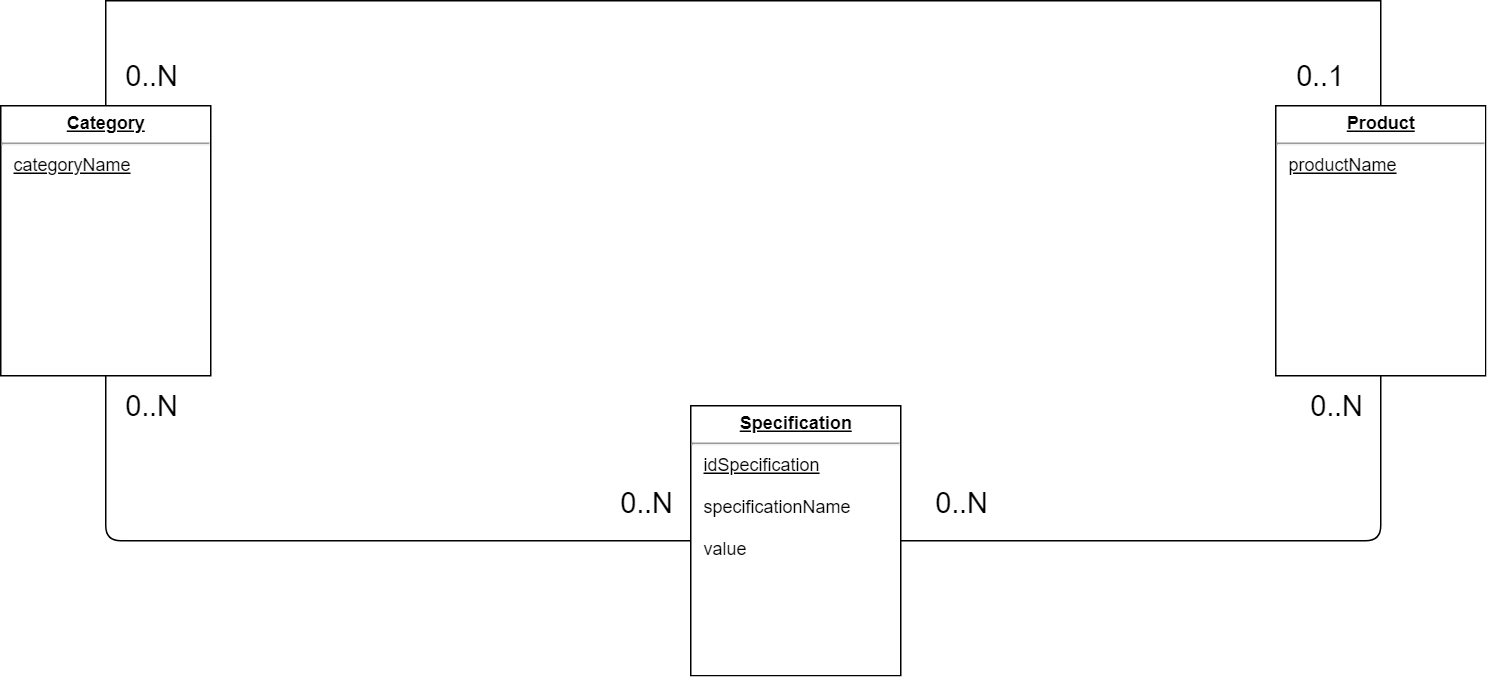

The diagram above was exported from draw.io. Its source (the exported page's mxGraphModel, read from the mxfile embedded in the PNG):
<mxGraphModel dx="1422" dy="834" grid="1" gridSize="10" guides="1" tooltips="1" connect="1" arrows="1" fold="1" page="1" pageScale="1" pageWidth="1100" pageHeight="850" background="#ffffff" math="0" shadow="0">
  <root>
    <mxCell id="0" />
    <mxCell id="1" parent="0" />
    <mxCell id="24794b860abc3c2d-30" style="edgeStyle=orthogonalEdgeStyle;rounded=0;html=1;labelBackgroundColor=none;endArrow=none;endFill=0;endSize=8;fontFamily=Verdana;fontSize=12;align=left;entryX=0.5;entryY=0;entryDx=0;entryDy=0;" parent="1" source="24794b860abc3c2d-1" target="CgP_YoDA1rPeMK58GHNr-1" edge="1">
      <mxGeometry relative="1" as="geometry">
        <Array as="points">
          <mxPoint x="110" y="90" />
          <mxPoint x="960" y="90" />
        </Array>
        <mxPoint x="670" y="135" as="targetPoint" />
      </mxGeometry>
    </mxCell>
    <mxCell id="24794b860abc3c2d-1" value="&lt;p style=&quot;margin: 0px ; margin-top: 4px ; text-align: center ; text-decoration: underline&quot;&gt;&lt;b&gt;Category&lt;/b&gt;&lt;/p&gt;&lt;hr&gt;&lt;p style=&quot;margin: 0px ; margin-left: 8px&quot;&gt;&lt;u&gt;categoryName&lt;/u&gt;&lt;/p&gt;&lt;p style=&quot;margin: 0px ; margin-left: 8px&quot;&gt;&lt;br&gt;&lt;/p&gt;" style="verticalAlign=top;align=left;overflow=fill;fontSize=12;fontFamily=Helvetica;html=1;rounded=0;shadow=0;comic=0;labelBackgroundColor=none;strokeColor=#000000;strokeWidth=1;fillColor=#ffffff;" parent="1" vertex="1">
      <mxGeometry x="40" y="160" width="140" height="180" as="geometry" />
    </mxCell>
    <mxCell id="CgP_YoDA1rPeMK58GHNr-1" value="&lt;p style=&quot;margin: 0px ; margin-top: 4px ; text-align: center ; text-decoration: underline&quot;&gt;&lt;b&gt;Product&lt;/b&gt;&lt;/p&gt;&lt;hr&gt;&lt;p style=&quot;margin: 0px ; margin-left: 8px&quot;&gt;&lt;u&gt;productName&lt;/u&gt;&lt;/p&gt;" style="verticalAlign=top;align=left;overflow=fill;fontSize=12;fontFamily=Helvetica;html=1;rounded=0;shadow=0;comic=0;labelBackgroundColor=none;strokeColor=#000000;strokeWidth=1;fillColor=#ffffff;" vertex="1" parent="1">
      <mxGeometry x="890" y="160" width="140" height="180" as="geometry" />
    </mxCell>
    <mxCell id="CgP_YoDA1rPeMK58GHNr-2" value="&lt;p style=&quot;margin: 0px ; margin-top: 4px ; text-align: center ; text-decoration: underline&quot;&gt;&lt;b&gt;Specification&lt;/b&gt;&lt;/p&gt;&lt;hr&gt;&lt;p style=&quot;margin: 0px ; margin-left: 8px&quot;&gt;&lt;u&gt;idSpecification&lt;/u&gt;&lt;/p&gt;&lt;p style=&quot;margin: 0px ; margin-left: 8px&quot;&gt;&lt;u&gt;&lt;br&gt;&lt;/u&gt;&lt;/p&gt;&lt;p style=&quot;margin: 0px ; margin-left: 8px&quot;&gt;specificationName&lt;/p&gt;&lt;p style=&quot;margin: 0px ; margin-left: 8px&quot;&gt;&lt;br&gt;&lt;/p&gt;&lt;p style=&quot;margin: 0px ; margin-left: 8px&quot;&gt;value&lt;/p&gt;" style="verticalAlign=top;align=left;overflow=fill;fontSize=12;fontFamily=Helvetica;html=1;rounded=0;shadow=0;comic=0;labelBackgroundColor=none;strokeColor=#000000;strokeWidth=1;fillColor=#ffffff;" vertex="1" parent="1">
      <mxGeometry x="500" y="360" width="140" height="180" as="geometry" />
    </mxCell>
    <mxCell id="CgP_YoDA1rPeMK58GHNr-3" value="" style="endArrow=none;html=1;entryX=0.5;entryY=1;entryDx=0;entryDy=0;exitX=0;exitY=0.5;exitDx=0;exitDy=0;" edge="1" parent="1" source="CgP_YoDA1rPeMK58GHNr-2" target="24794b860abc3c2d-1">
      <mxGeometry width="50" height="50" relative="1" as="geometry">
        <mxPoint x="40" y="610" as="sourcePoint" />
        <mxPoint x="90" y="560" as="targetPoint" />
        <Array as="points">
          <mxPoint x="110" y="450" />
        </Array>
      </mxGeometry>
    </mxCell>
    <mxCell id="CgP_YoDA1rPeMK58GHNr-4" value="" style="endArrow=none;html=1;entryX=0.5;entryY=1;entryDx=0;entryDy=0;exitX=1;exitY=0.5;exitDx=0;exitDy=0;" edge="1" parent="1" source="CgP_YoDA1rPeMK58GHNr-2" target="CgP_YoDA1rPeMK58GHNr-1">
      <mxGeometry width="50" height="50" relative="1" as="geometry">
        <mxPoint x="40" y="610" as="sourcePoint" />
        <mxPoint x="90" y="560" as="targetPoint" />
        <Array as="points">
          <mxPoint x="960" y="450" />
        </Array>
      </mxGeometry>
    </mxCell>
    <mxCell id="CgP_YoDA1rPeMK58GHNr-5" value="&lt;font style=&quot;font-size: 19px&quot;&gt;0..N&lt;/font&gt;" style="text;html=1;strokeColor=none;fillColor=none;align=center;verticalAlign=middle;whiteSpace=wrap;rounded=0;" vertex="1" parent="1">
      <mxGeometry x="120" y="130" width="40" height="20" as="geometry" />
    </mxCell>
    <mxCell id="CgP_YoDA1rPeMK58GHNr-7" value="&lt;font style=&quot;font-size: 19px&quot;&gt;0..1&lt;/font&gt;" style="text;html=1;strokeColor=none;fillColor=none;align=center;verticalAlign=middle;whiteSpace=wrap;rounded=0;" vertex="1" parent="1">
      <mxGeometry x="900" y="130" width="40" height="20" as="geometry" />
    </mxCell>
    <mxCell id="CgP_YoDA1rPeMK58GHNr-8" value="&lt;font style=&quot;font-size: 19px&quot;&gt;0..N&lt;/font&gt;" style="text;html=1;strokeColor=none;fillColor=none;align=center;verticalAlign=middle;whiteSpace=wrap;rounded=0;" vertex="1" parent="1">
      <mxGeometry x="910" y="350" width="40" height="20" as="geometry" />
    </mxCell>
    <mxCell id="CgP_YoDA1rPeMK58GHNr-9" value="&lt;font style=&quot;font-size: 19px&quot;&gt;0..N&lt;/font&gt;" style="text;html=1;strokeColor=none;fillColor=none;align=center;verticalAlign=middle;whiteSpace=wrap;rounded=0;" vertex="1" parent="1">
      <mxGeometry x="660" y="415" width="40" height="20" as="geometry" />
    </mxCell>
    <mxCell id="CgP_YoDA1rPeMK58GHNr-10" value="&lt;font style=&quot;font-size: 19px&quot;&gt;0..N&lt;/font&gt;" style="text;html=1;strokeColor=none;fillColor=none;align=center;verticalAlign=middle;whiteSpace=wrap;rounded=0;" vertex="1" parent="1">
      <mxGeometry x="120" y="350" width="40" height="20" as="geometry" />
    </mxCell>
    <mxCell id="CgP_YoDA1rPeMK58GHNr-11" value="&lt;font style=&quot;font-size: 19px&quot;&gt;0..N&lt;/font&gt;" style="text;html=1;strokeColor=none;fillColor=none;align=center;verticalAlign=middle;whiteSpace=wrap;rounded=0;" vertex="1" parent="1">
      <mxGeometry x="450" y="415" width="40" height="20" as="geometry" />
    </mxCell>
  </root>
</mxGraphModel>